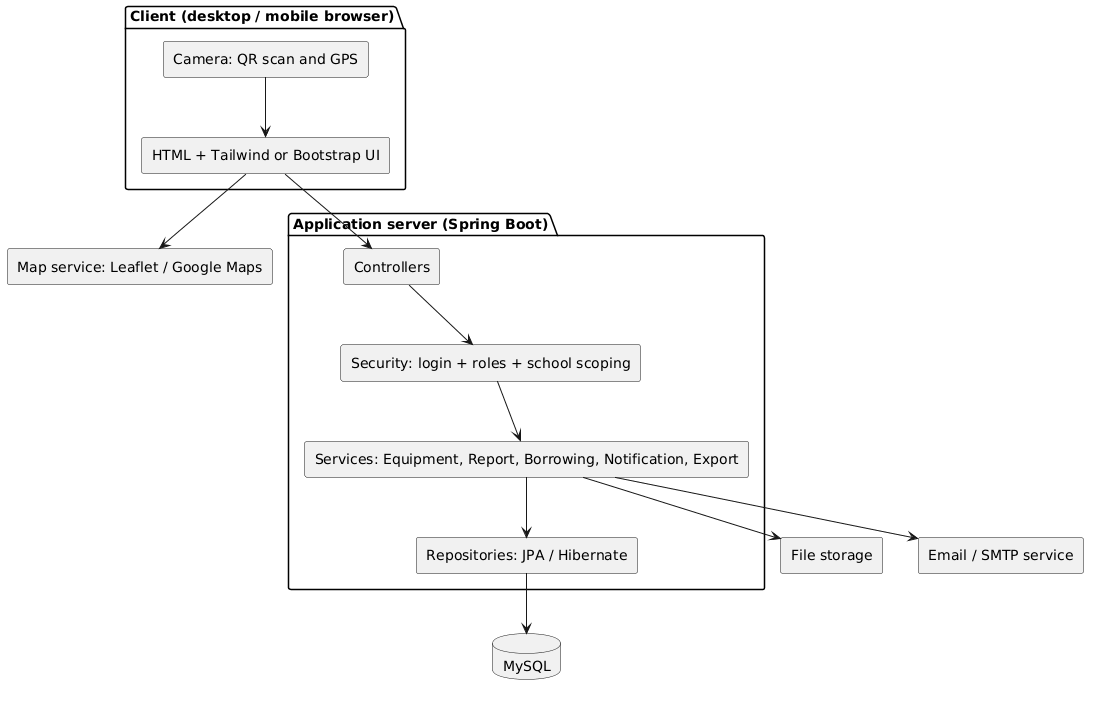

The diagram above was rendered by PlantUML. Its source (embedded in the PNG):
@startuml
top to bottom direction

package "Client (desktop / mobile browser)" {
  rectangle "HTML + Tailwind or Bootstrap UI" as UI
  rectangle "Camera: QR scan and GPS" as CAM
}

package "Application server (Spring Boot)" {
  rectangle "Controllers" as C
  rectangle "Security: login + roles + school scoping" as SEC
  rectangle "Services: Equipment, Report, Borrowing, Notification, Export" as SV
  rectangle "Repositories: JPA / Hibernate" as R
}

database "MySQL" as DB
rectangle "File storage" as FS
rectangle "Email / SMTP service" as SMTP
rectangle "Map service: Leaflet / Google Maps" as MAP

UI --> C
CAM --> UI
C --> SEC
SEC --> SV
SV --> R
R --> DB
SV --> FS
SV --> SMTP
UI --> MAP
@enduml